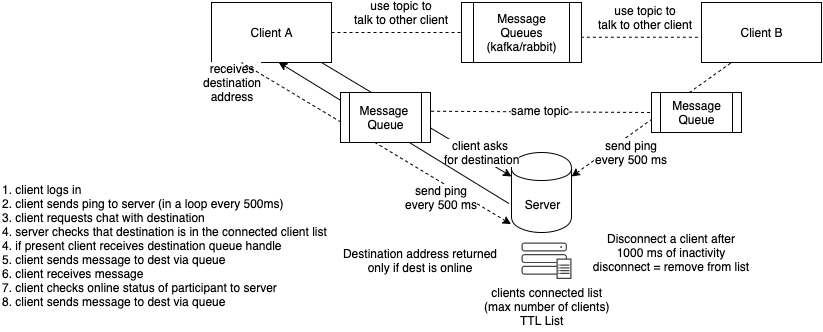

The diagram above was exported from draw.io. Its source (the exported page's mxGraphModel, read from the mxfile embedded in the PNG):
<mxGraphModel dx="1722" dy="597" grid="1" gridSize="10" guides="1" tooltips="1" connect="1" arrows="1" fold="1" page="1" pageScale="1" pageWidth="827" pageHeight="1169" math="0" shadow="0">
  <root>
    <mxCell id="0" />
    <mxCell id="1" parent="0" />
    <mxCell id="2" value="Client A" style="rounded=0;whiteSpace=wrap;html=1;" vertex="1" parent="1">
      <mxGeometry x="180" y="160" width="120" height="60" as="geometry" />
    </mxCell>
    <mxCell id="3" value="Message Queues&lt;br&gt;(kafka/rabbit)" style="shape=process;whiteSpace=wrap;html=1;backgroundOutline=1;" vertex="1" parent="1">
      <mxGeometry x="430" y="160" width="120" height="60" as="geometry" />
    </mxCell>
    <mxCell id="4" value="Client B" style="rounded=0;whiteSpace=wrap;html=1;" vertex="1" parent="1">
      <mxGeometry x="670" y="160" width="120" height="60" as="geometry" />
    </mxCell>
    <mxCell id="5" value="Server" style="shape=cylinder;whiteSpace=wrap;html=1;boundedLbl=1;backgroundOutline=1;" vertex="1" parent="1">
      <mxGeometry x="480" y="310" width="60" height="80" as="geometry" />
    </mxCell>
    <mxCell id="6" value="" style="endArrow=classic;html=1;entryX=0;entryY=0.3;entryDx=0;entryDy=0;" edge="1" source="2" target="5" parent="1">
      <mxGeometry width="50" height="50" relative="1" as="geometry">
        <mxPoint x="270" y="310" as="sourcePoint" />
        <mxPoint x="320" y="260" as="targetPoint" />
      </mxGeometry>
    </mxCell>
    <mxCell id="7" value="client asks &lt;br&gt;for destination" style="text;html=1;align=center;verticalAlign=middle;resizable=0;points=[];labelBackgroundColor=#ffffff;" vertex="1" connectable="0" parent="6">
      <mxGeometry x="0.151" y="1" relative="1" as="geometry">
        <mxPoint x="50.22" y="25.299999999999997" as="offset" />
      </mxGeometry>
    </mxCell>
    <mxCell id="8" value="" style="endArrow=classic;html=1;exitX=-0.043;exitY=0.638;exitDx=0;exitDy=0;exitPerimeter=0;entryX=0.56;entryY=0.998;entryDx=0;entryDy=0;entryPerimeter=0;" edge="1" source="5" target="2" parent="1">
      <mxGeometry width="50" height="50" relative="1" as="geometry">
        <mxPoint x="120" y="220" as="sourcePoint" />
        <mxPoint x="310" y="334" as="targetPoint" />
      </mxGeometry>
    </mxCell>
    <mxCell id="9" value="receives&lt;br&gt;destination&lt;br&gt;address" style="text;html=1;align=center;verticalAlign=middle;resizable=0;points=[];labelBackgroundColor=#ffffff;" vertex="1" connectable="0" parent="8">
      <mxGeometry x="0.151" y="1" relative="1" as="geometry">
        <mxPoint x="-144.39" y="-40.65" as="offset" />
      </mxGeometry>
    </mxCell>
    <mxCell id="10" value="" style="endArrow=none;dashed=1;html=1;exitX=1;exitY=0.5;exitDx=0;exitDy=0;entryX=0;entryY=0.5;entryDx=0;entryDy=0;" edge="1" source="2" target="3" parent="1">
      <mxGeometry width="50" height="50" relative="1" as="geometry">
        <mxPoint x="330" y="200" as="sourcePoint" />
        <mxPoint x="380" y="150" as="targetPoint" />
      </mxGeometry>
    </mxCell>
    <mxCell id="11" value="use topic to&lt;br&gt;talk to other client" style="text;html=1;align=center;verticalAlign=middle;resizable=0;points=[];labelBackgroundColor=#ffffff;" vertex="1" connectable="0" parent="10">
      <mxGeometry x="0.2088" relative="1" as="geometry">
        <mxPoint x="-8.86" y="-20" as="offset" />
      </mxGeometry>
    </mxCell>
    <mxCell id="12" value="" style="endArrow=none;dashed=1;html=1;exitX=0.995;exitY=0.579;exitDx=0;exitDy=0;entryX=0.005;entryY=0.579;entryDx=0;entryDy=0;exitPerimeter=0;entryPerimeter=0;" edge="1" source="3" target="4" parent="1">
      <mxGeometry width="50" height="50" relative="1" as="geometry">
        <mxPoint x="560" y="200" as="sourcePoint" />
        <mxPoint x="690" y="200" as="targetPoint" />
      </mxGeometry>
    </mxCell>
    <mxCell id="13" value="use topic to&lt;br&gt;talk to other client" style="text;html=1;align=center;verticalAlign=middle;resizable=0;points=[];labelBackgroundColor=#ffffff;" vertex="1" connectable="0" parent="12">
      <mxGeometry x="0.2088" relative="1" as="geometry">
        <mxPoint x="-8.86" y="-20" as="offset" />
      </mxGeometry>
    </mxCell>
    <mxCell id="14" value="Destination address returned only if dest is online" style="text;html=1;strokeColor=none;fillColor=none;align=center;verticalAlign=middle;whiteSpace=wrap;rounded=0;" vertex="1" parent="1">
      <mxGeometry x="309" y="408.25" width="160" height="20" as="geometry" />
    </mxCell>
    <mxCell id="15" value="" style="endArrow=none;dashed=1;html=1;exitX=1;exitY=0.3;exitDx=0;exitDy=0;entryX=0.25;entryY=1;entryDx=0;entryDy=0;startArrow=classic;startFill=1;" edge="1" source="5" target="4" parent="1">
      <mxGeometry width="50" height="50" relative="1" as="geometry">
        <mxPoint x="640" y="290" as="sourcePoint" />
        <mxPoint x="690" y="240" as="targetPoint" />
      </mxGeometry>
    </mxCell>
    <mxCell id="16" value="send ping&lt;br&gt;every 500 ms" style="text;html=1;align=center;verticalAlign=middle;resizable=0;points=[];labelBackgroundColor=#ffffff;" vertex="1" connectable="0" parent="15">
      <mxGeometry x="-0.1755" y="-1" relative="1" as="geometry">
        <mxPoint x="-6.300000000000001" y="22.009999999999998" as="offset" />
      </mxGeometry>
    </mxCell>
    <mxCell id="17" value="Message&lt;br&gt;Queue" style="shape=process;whiteSpace=wrap;html=1;backgroundOutline=1;" vertex="1" parent="1">
      <mxGeometry x="620" y="250" width="90" height="40" as="geometry" />
    </mxCell>
    <mxCell id="18" value="clients connected list&lt;br&gt;(max number of clients)" style="pointerEvents=1;shadow=0;dashed=0;html=1;strokeColor=none;fillColor=#434445;aspect=fixed;labelPosition=center;verticalLabelPosition=bottom;verticalAlign=top;align=center;outlineConnect=0;shape=mxgraph.vvd.array_manager;" vertex="1" parent="1">
      <mxGeometry x="490" y="400" width="50" height="36.5" as="geometry" />
    </mxCell>
    <mxCell id="19" value="1. client logs in&lt;br&gt;2. client sends ping to server (in a loop every 500ms)&lt;br&gt;3. client requests chat with destination&lt;br&gt;4. server checks that destination is in the connected client list&lt;br&gt;4. if present client receives destination queue handle&lt;br&gt;5. client sends message to dest via queue&lt;br&gt;6. client receives message&lt;br&gt;7. client checks online status of participant to server&lt;br&gt;8. client sends message to dest via queue" style="text;html=1;align=left;verticalAlign=middle;resizable=0;points=[];autosize=1;" vertex="1" parent="1">
      <mxGeometry x="-31" y="338" width="340" height="130" as="geometry" />
    </mxCell>
    <mxCell id="20" value="" style="endArrow=none;dashed=1;html=1;exitX=-0.007;exitY=0.895;exitDx=0;exitDy=0;entryX=0.25;entryY=1;entryDx=0;entryDy=0;startArrow=classic;startFill=1;exitPerimeter=0;" edge="1" source="5" target="2" parent="1">
      <mxGeometry width="50" height="50" relative="1" as="geometry">
        <mxPoint x="550" y="344" as="sourcePoint" />
        <mxPoint x="710" y="230" as="targetPoint" />
      </mxGeometry>
    </mxCell>
    <mxCell id="21" value="Disconnect a client after 1000 ms of inactivity&lt;br&gt;disconnect = remove from list" style="text;html=1;strokeColor=none;fillColor=none;align=center;verticalAlign=middle;whiteSpace=wrap;rounded=0;" vertex="1" parent="1">
      <mxGeometry x="560" y="400" width="160" height="20" as="geometry" />
    </mxCell>
    <mxCell id="22" value="" style="endArrow=none;dashed=1;html=1;exitX=1.007;exitY=0.375;exitDx=0;exitDy=0;exitPerimeter=0;entryX=0;entryY=0.5;entryDx=0;entryDy=0;" edge="1" source="25" target="17" parent="1">
      <mxGeometry width="50" height="50" relative="1" as="geometry">
        <mxPoint x="410" y="150" as="sourcePoint" />
        <mxPoint x="460" y="100" as="targetPoint" />
      </mxGeometry>
    </mxCell>
    <mxCell id="23" value="same topic" style="text;html=1;align=center;verticalAlign=middle;resizable=0;points=[];labelBackgroundColor=#ffffff;" vertex="1" connectable="0" parent="22">
      <mxGeometry x="0.1549" y="2" relative="1" as="geometry">
        <mxPoint x="-18.63" as="offset" />
      </mxGeometry>
    </mxCell>
    <mxCell id="24" value="TTL List" style="text;html=1;align=center;verticalAlign=middle;resizable=0;points=[];autosize=1;" vertex="1" parent="1">
      <mxGeometry x="480" y="468" width="60" height="20" as="geometry" />
    </mxCell>
    <mxCell id="25" value="Message&amp;nbsp;&lt;br&gt;Queue" style="shape=process;whiteSpace=wrap;html=1;backgroundOutline=1;" vertex="1" parent="1">
      <mxGeometry x="309" y="250" width="90" height="50" as="geometry" />
    </mxCell>
    <mxCell id="26" value="send ping&lt;br&gt;every 500 ms" style="text;html=1;align=center;verticalAlign=middle;resizable=0;points=[];labelBackgroundColor=#ffffff;" vertex="1" connectable="0" parent="1">
      <mxGeometry x="406.0047019087201" y="331.999266434088" as="geometry">
        <mxPoint x="3.34" y="22.27" as="offset" />
      </mxGeometry>
    </mxCell>
  </root>
</mxGraphModel>